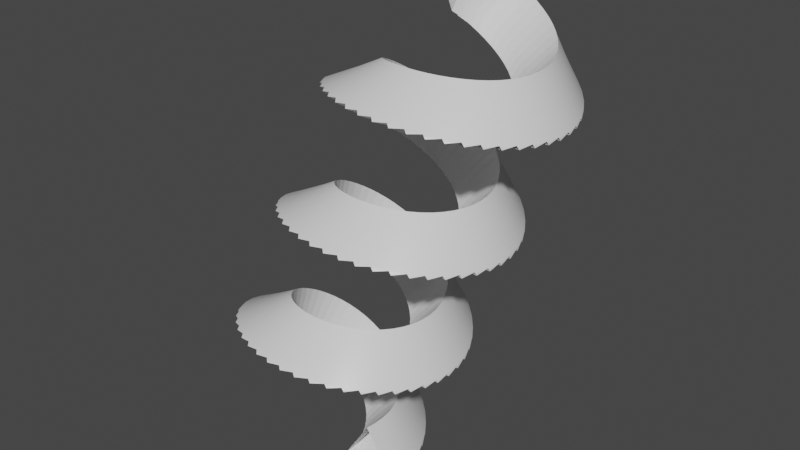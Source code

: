 # Source: ramps_and_templates_for_game.blend  (saved by Blender 2.83.19; exported with 4.5.12 LTS)
import bpy
from mathutils import Matrix  # noqa: F401  (used for matrix-valued properties, if any)

bpy.ops.wm.read_factory_settings(use_empty=True)
scene = bpy.context.scene
scene.name = 'Scene'

# ---- collections
col_col = bpy.data.collections.new('Col'); scene.collection.children.link(col_col)
col_ref = bpy.data.collections.new('ref'); scene.collection.children.link(col_ref)
col_collection_3 = bpy.data.collections.new('Collection 3'); scene.collection.children.link(col_collection_3)
col_acutuallystraight = bpy.data.collections.new('acutuallystraight'); scene.collection.children.link(col_acutuallystraight)
col_collection_3_002 = bpy.data.collections.new('Collection 3.002'); scene.collection.children.link(col_collection_3_002)
col_collection_3_003 = bpy.data.collections.new('Collection 3.003'); scene.collection.children.link(col_collection_3_003)
col_straight_not_half = bpy.data.collections.new('straight not half'); scene.collection.children.link(col_straight_not_half)
col_collection_3_001 = bpy.data.collections.new('Collection 3.001'); scene.collection.children.link(col_collection_3_001)

# ---- materials (node trees are filled in below, after node groups)
mat_material = bpy.data.materials.new('Material')
mat_material.alpha_threshold = 0.0
mat_material.use_transparent_shadow = False
mat_material.line_color = (0.0, 0.0, 0.0, 1.0)

# ---- node groups
ng_auto_smooth = bpy.data.node_groups.new('Auto Smooth', 'GeometryNodeTree')
_s = ng_auto_smooth.interface.new_socket(name='Geometry', in_out='OUTPUT', socket_type='NodeSocketGeometry')
_s = ng_auto_smooth.interface.new_socket(name='Geometry', in_out='INPUT', socket_type='NodeSocketGeometry')
_s = ng_auto_smooth.interface.new_socket(name='Angle', in_out='INPUT', socket_type='NodeSocketFloat')
_s.subtype = 'ANGLE'
_s.min_value = 0.0
_s.max_value = 3.142
ng_auto_smooth.is_modifier = True
_N = ng_auto_smooth.nodes; _L = ng_auto_smooth.links
n0 = _N.new('NodeGroupOutput'); n0.name = 'Group Output'; n0.location = (480, -100)
n1 = _N.new('NodeGroupInput'); n1.name = 'Group Input'; n1.location = (-420, -300)
n2 = _N.new('NodeGroupInput'); n2.name = 'Group Input.001'; n2.location = (-60, -100)
n3 = _N.new('GeometryNodeSetShadeSmooth'); n3.name = 'Set Shade Smooth'; n3.location = (120, -100)
n3.domain = 'EDGE'
n4 = _N.new('GeometryNodeSetShadeSmooth'); n4.name = 'Set Shade Smooth.001'; n4.location = (300, -100)
n5 = _N.new('GeometryNodeInputMeshEdgeAngle'); n5.name = 'Edge Angle'; n5.location = (-420, -220)
n6 = _N.new('GeometryNodeInputEdgeSmooth'); n6.name = 'Is Edge Smooth'; n6.location = (-60, -160)
n7 = _N.new('GeometryNodeInputShadeSmooth'); n7.name = 'Is Face Smooth'; n7.location = (-240, -340)
n8 = _N.new('FunctionNodeBooleanMath'); n8.name = 'Boolean Math'; n8.location = (-60, -220)
n9 = _N.new('FunctionNodeCompare'); n9.name = 'Compare'; n9.location = (-240, -180)
n9.operation = 'LESS_EQUAL'
_L.new(n5.outputs[0], n9.inputs[0])
_L.new(n4.outputs[0], n0.inputs[0])
_L.new(n1.outputs[1], n9.inputs[1])
_L.new(n9.outputs[0], n8.inputs[0])
_L.new(n7.outputs[0], n8.inputs[1])
_L.new(n2.outputs[0], n3.inputs[0])
_L.new(n6.outputs[0], n3.inputs[1])
_L.new(n3.outputs[0], n4.inputs[0])
_L.new(n8.outputs[0], n3.inputs[2])
n0.is_active_output = True

# ---- material node trees
mat_material.use_nodes = True; mat_material.node_tree.nodes.clear()
_N = mat_material.node_tree.nodes; _L = mat_material.node_tree.links
n0 = _N.new('ShaderNodeOutputMaterial'); n0.name = 'Material Output'; n0.location = (300, 300)
n1 = _N.new('ShaderNodeBsdfPrincipled'); n1.name = 'Principled BSDF'; n1.location = (10, 300)
n1.distribution = 'GGX'
n1.subsurface_method = 'BURLEY'
n1.inputs[2].default_value = 0.4
n1.inputs[3].default_value = 1.45
n1.inputs[27].default_value = (0.0, 0.0, 0.0, 1.0)
n1.inputs[28].default_value = 1.0
_L.new(n1.outputs[0], n0.inputs[0])
n0.is_active_output = True

# ---- world
world_world = bpy.data.worlds.new('World'); scene.world = world_world
world_world.use_nodes = True; world_world.node_tree.nodes.clear()
_N = world_world.node_tree.nodes; _L = world_world.node_tree.links
n0 = _N.new('ShaderNodeOutputWorld'); n0.name = 'World Output'; n0.location = (300, 300)
n1 = _N.new('ShaderNodeBackground'); n1.name = 'Background'; n1.location = (10, 300)
n1.inputs[0].default_value = (0.05088, 0.05088, 0.05088, 1.0)
_L.new(n1.outputs[0], n0.inputs[0])
n0.is_active_output = True
world_world.color = (0.05088, 0.05088, 0.05088)
world_world.use_sun_shadow = False
world_world.sun_shadow_jitter_overblur = 0.0

# ---- meshes
me_plane_001 = bpy.data.meshes.new('Plane.001')
me_plane_001.from_pydata([(-1.0, -1.0, 0.0), (1.0, -1.0, 0.0), (-1.0, 1.0, 0.0), (1.0, 1.0, 0.0)], [], [(0, 1, 3, 2)])
_uv = me_plane_001.uv_layers.new(name='UVMap')
_uv.uv.foreach_set('vector', [0.0, 0.0, 1.0, 0.0, 1.0, 1.0, 0.0, 1.0])
me_plane_001.use_remesh_fix_poles = True
me_plane_001.use_remesh_preserve_attributes = False
me_plane_001.use_mirror_vertex_groups = False
me_plane_001.update()
me_cube = bpy.data.meshes.new('Cube')
me_cube.from_pydata([(0.1027, 0.1942, 1.452), (1.0, 0.1942, 0.0), (0.1027, -0.1942, 1.452), (1.0, -0.1942, 0.0), (-0.1027, 0.1942, 1.452), (-1.0, 0.1942, 0.0), (-0.1027, -0.1942, 1.452), (-1.0, -0.1942, 0.0), (-1.0, 0.1942, -0.1969), (-1.0, -0.1942, -0.1969), (1.0, 0.1942, -0.1969), (1.0, -0.1942, -0.1969)], [], [(0, 4, 6, 2), (3, 2, 6, 7), (7, 6, 4, 5), (5, 1, 10, 8), (1, 0, 2, 3), (5, 4, 0, 1), (8, 10, 11, 9), (3, 7, 9, 11), (7, 5, 8, 9), (1, 3, 11, 10)])
me_cube.polygons.foreach_set('use_smooth', [True] * 10)
_uv = me_cube.uv_layers.new(name='UVMap')
_uv.uv.foreach_set('vector', [0.625, 0.5, 0.875, 0.5, 0.875, 0.75, 0.625, 0.75, 0.375, 0.75, 0.625, 0.75, 0.625, 1.0, 0.375, 1.0, 0.375, 0.0, 0.625, 0.0, 0.625, 0.25, 0.375, 0.25, 0.375, 0.25, 0.375, 0.5, 0.375, 0.5, 0.375, 0.25, 0.375, 0.5, 0.625, 0.5, 0.625, 0.75, 0.375, 0.75, 0.375, 0.25, 0.625, 0.25, 0.625, 0.5, 0.375, 0.5, 0.125, 0.5, 0.375, 0.5, 0.375, 0.75, 0.125, 0.75, 0.375, 0.75, 0.375, 1.0, 0.375, 1.0, 0.375, 0.75, 0.375, 0.0, 0.375, 0.25, 0.375, 0.25, 0.375, 0.0, 0.375, 0.5, 0.375, 0.75, 0.375, 0.75, 0.375, 0.5])
me_cube.materials.append(mat_material)
me_cube.use_remesh_preserve_volume = False
me_cube.use_remesh_preserve_attributes = False
me_cube.use_mirror_vertex_groups = False
me_cube.update()
me_cube_001 = bpy.data.meshes.new('Cube.001')
me_cube_001.from_pydata([(0.1027, 0.1224, 1.449), (1.0, 0.1857, -0.0003421), (0.1027, -0.1942, 1.452), (1.0, -0.1942, 0.0), (-0.1027, 0.1224, 1.449), (-1.0, 0.1857, -0.0003421), (-0.1027, -0.1942, 1.452), (-1.0, -0.1942, 0.0), (-1.0, 0.1943, -0.1968), (-1.0, -0.1942, -0.1969), (1.0, 0.1943, -0.1968), (1.0, -0.1942, -0.1969), (0.1027, 0.3664, 1.471), (1.0, 0.5558, 0.03209), (-0.1027, 0.3664, 1.471), (-1.0, 0.5558, 0.03209), (-1.0, 0.5815, -0.1629), (1.0, 0.5815, -0.1629), (0.1027, 0.6076, 1.513), (1.0, 0.9216, 0.09664), (-0.1027, 0.6076, 1.513), (-1.0, 0.9216, 0.09664), (-1.0, 0.9642, -0.09536), (1.0, 0.9642, -0.09536), (0.1027, 0.8441, 1.577), (1.0, 1.28, 0.1928), (-0.1027, 0.8441, 1.577), (-1.0, 1.28, 0.1928), (-1.0, 1.34, 0.005276), (1.0, 1.34, 0.005276), (0.1027, 1.074, 1.66), (1.0, 1.629, 0.3199), (-0.1027, 1.074, 1.66), (-1.0, 1.629, 0.3199), (-1.0, 1.705, 0.1382), (1.0, 1.705, 0.1382), (0.1027, 1.296, 1.764), (1.0, 1.966, 0.477), (-0.1027, 1.296, 1.764), (-1.0, 1.966, 0.477), (-1.0, 2.057, 0.3025), (1.0, 2.057, 0.3025), (0.1027, 1.508, 1.886), (1.0, 2.288, 0.6628), (-0.1027, 1.508, 1.886), (-1.0, 2.288, 0.6628), (-1.0, 2.393, 0.4969), (1.0, 2.393, 0.4969), (0.1027, 1.709, 2.027), (1.0, 2.592, 0.8759), (-0.1027, 1.709, 2.027), (-1.0, 2.592, 0.8759), (-1.0, 2.712, 0.7198), (1.0, 2.712, 0.7198), (0.1027, 1.896, 2.184), (1.0, 2.877, 1.115), (-0.1027, 1.896, 2.184), (-1.0, 2.877, 1.115), (-1.0, 3.009, 0.9697), (1.0, 3.009, 0.9697), (0.1027, 2.07, 2.358), (1.0, 3.139, 1.377), (-0.1027, 2.07, 2.358), (-1.0, 3.139, 1.377), (-1.0, 3.284, 1.245), (1.0, 3.284, 1.245), (0.1027, 2.227, 2.545), (1.0, 3.378, 1.662), (-0.1027, 2.227, 2.545), (-1.0, 3.378, 1.662), (-1.0, 3.534, 1.542), (1.0, 3.534, 1.542), (0.1027, 2.367, 2.746), (1.0, 3.591, 1.966), (-0.1027, 2.367, 2.746), (-1.0, 3.591, 1.966), (-1.0, 3.757, 1.861), (1.0, 3.757, 1.861), (0.1027, 2.49, 2.958), (1.0, 3.777, 2.288), (-0.1027, 2.49, 2.958), (-1.0, 3.777, 2.288), (-1.0, 3.951, 2.197), (1.0, 3.951, 2.197), (0.1027, 2.621, 3.246), (1.0, 3.937, 2.633), (-0.1027, 2.621, 3.246), (-1.0, 3.937, 2.633), (-1.0, 4.115, 2.549), (1.0, 4.115, 2.549), (0.0, 0.1943, -0.1968), (0.0, -0.1942, -0.1969), (0.0, 0.5815, -0.1629), (0.0, 0.9642, -0.09536), (0.0, 1.34, 0.005276), (0.0, 1.705, 0.1382), (0.0, 2.057, 0.3025), (0.0, 2.393, 0.4969), (0.0, 2.712, 0.7198), (0.0, 3.009, 0.9697), (0.0, 3.284, 1.245), (0.0, 3.534, 1.542), (0.0, 3.757, 1.861), (0.0, 3.951, 2.197), (0.0, 4.115, 2.549)], [], [(7, 9, 91, 11, 3, 2, 6), (7, 6, 4, 5), (1, 0, 2, 3), (90, 10, 11, 91), (7, 5, 8, 9), (1, 3, 11, 10), (0, 4, 6, 2), (5, 4, 14, 15), (13, 12, 0, 1), (92, 17, 10, 90), (5, 15, 16, 8), (13, 1, 10, 17), (12, 14, 4, 0), (15, 14, 20, 21), (19, 18, 12, 13), (93, 23, 17, 92), (15, 21, 22, 16), (19, 13, 17, 23), (18, 20, 14, 12), (21, 20, 26, 27), (25, 24, 18, 19), (94, 29, 23, 93), (21, 27, 28, 22), (25, 19, 23, 29), (24, 26, 20, 18), (27, 26, 32, 33), (31, 30, 24, 25), (95, 35, 29, 94), (27, 33, 34, 28), (31, 25, 29, 35), (30, 32, 26, 24), (33, 32, 38, 39), (37, 36, 30, 31), (96, 41, 35, 95), (33, 39, 40, 34), (37, 31, 35, 41), (36, 38, 32, 30), (39, 38, 44, 45), (43, 42, 36, 37), (97, 47, 41, 96), (39, 45, 46, 40), (43, 37, 41, 47), (42, 44, 38, 36), (45, 44, 50, 51), (49, 48, 42, 43), (98, 53, 47, 97), (45, 51, 52, 46), (49, 43, 47, 53), (48, 50, 44, 42), (51, 50, 56, 57), (55, 54, 48, 49), (99, 59, 53, 98), (51, 57, 58, 52), (55, 49, 53, 59), (54, 56, 50, 48), (57, 56, 62, 63), (61, 60, 54, 55), (100, 65, 59, 99), (57, 63, 64, 58), (61, 55, 59, 65), (60, 62, 56, 54), (63, 62, 68, 69), (67, 66, 60, 61), (101, 71, 65, 100), (63, 69, 70, 64), (67, 61, 65, 71), (66, 68, 62, 60), (69, 68, 74, 75), (73, 72, 66, 67), (102, 77, 71, 101), (69, 75, 76, 70), (73, 67, 71, 77), (72, 74, 68, 66), (75, 74, 80, 81), (79, 78, 72, 73), (103, 83, 77, 102), (75, 81, 82, 76), (79, 73, 77, 83), (78, 80, 74, 72), (81, 80, 86, 87), (85, 84, 78, 79), (104, 89, 83, 103), (81, 87, 88, 82), (85, 79, 83, 89), (85, 89, 104, 88, 87, 86, 84), (84, 86, 80, 78), (88, 104, 103, 82), (82, 103, 102, 76), (76, 102, 101, 70), (70, 101, 100, 64), (64, 100, 99, 58), (58, 99, 98, 52), (52, 98, 97, 46), (46, 97, 96, 40), (40, 96, 95, 34), (34, 95, 94, 28), (28, 94, 93, 22), (22, 93, 92, 16), (16, 92, 90, 8), (8, 90, 91, 9)])
me_cube_001.polygons.foreach_set('use_smooth', [True] * 100)
_uv = me_cube_001.uv_layers.new(name='UVMap')
_uv.uv.foreach_set('vector', [0.9715, 0.2889, 0.9999, 0.2889, 0.9999, 0.4332, 0.9999, 0.5774, 0.9715, 0.5774, 0.762, 0.448, 0.762, 0.4184, 0.739, 0.1777, 0.739, 0.4372, 0.6837, 0.4372, 0.6837, 0.1777, 0.6837, 0.7279, 0.6837, 0.4684, 0.739, 0.4684, 0.739, 0.7279, 0.6837, 0.91, 0.6837, 0.7578, 0.739, 0.7578, 0.739, 0.91, 0.739, 0.1777, 0.6837, 0.1777, 0.6837, 0.1477, 0.739, 0.1477, 0.6837, 0.7279, 0.739, 0.7279, 0.739, 0.7578, 0.6837, 0.7578, 0.6837, 0.4684, 0.6837, 0.4372, 0.739, 0.4372, 0.739, 0.4684, 0.6837, 0.1777, 0.6837, 0.4372, 0.6319, 0.4372, 0.6319, 0.1777, 0.6319, 0.7279, 0.6319, 0.4684, 0.6837, 0.4684, 0.6837, 0.7279, 0.6319, 0.91, 0.6319, 0.7578, 0.6837, 0.7578, 0.6837, 0.91, 0.6837, 0.1777, 0.6319, 0.1777, 0.6319, 0.1477, 0.6837, 0.1477, 0.6319, 0.7279, 0.6837, 0.7279, 0.6837, 0.7578, 0.6319, 0.7578, 0.6319, 0.4684, 0.6319, 0.4372, 0.6837, 0.4372, 0.6837, 0.4684, 0.6319, 0.1777, 0.6319, 0.4372, 0.5801, 0.4372, 0.5801, 0.1777, 0.5801, 0.7279, 0.5801, 0.4684, 0.6319, 0.4684, 0.6319, 0.7279, 0.5801, 0.91, 0.5801, 0.7578, 0.6319, 0.7578, 0.6319, 0.91, 0.6319, 0.1777, 0.5801, 0.1777, 0.5801, 0.1477, 0.6319, 0.1477, 0.5801, 0.7279, 0.6319, 0.7279, 0.6319, 0.7578, 0.5801, 0.7578, 0.5801, 0.4684, 0.5801, 0.4372, 0.6319, 0.4372, 0.6319, 0.4684, 0.5801, 0.1777, 0.5801, 0.4372, 0.5284, 0.4372, 0.5284, 0.1777, 0.5284, 0.7279, 0.5284, 0.4684, 0.5801, 0.4684, 0.5801, 0.7279, 0.5284, 0.91, 0.5284, 0.7578, 0.5801, 0.7578, 0.5801, 0.91, 0.5801, 0.1777, 0.5284, 0.1777, 0.5284, 0.1477, 0.5801, 0.1477, 0.5284, 0.7279, 0.5801, 0.7279, 0.5801, 0.7578, 0.5284, 0.7578, 0.5284, 0.4684, 0.5284, 0.4372, 0.5801, 0.4372, 0.5801, 0.4684, 0.5284, 0.1777, 0.5284, 0.4372, 0.4766, 0.4372, 0.4766, 0.1777, 0.4766, 0.7279, 0.4766, 0.4684, 0.5284, 0.4684, 0.5284, 0.7279, 0.4766, 0.91, 0.4766, 0.7578, 0.5284, 0.7578, 0.5284, 0.91, 0.5284, 0.1777, 0.4766, 0.1777, 0.4766, 0.1477, 0.5284, 0.1477, 0.4766, 0.7279, 0.5284, 0.7279, 0.5284, 0.7578, 0.4766, 0.7578, 0.4766, 0.4684, 0.4766, 0.4372, 0.5284, 0.4372, 0.5284, 0.4684, 0.4766, 0.1777, 0.4766, 0.4372, 0.4248, 0.4372, 0.4248, 0.1777, 0.4248, 0.7279, 0.4248, 0.4684, 0.4766, 0.4684, 0.4766, 0.7279, 0.4248, 0.91, 0.4248, 0.7578, 0.4766, 0.7578, 0.4766, 0.91, 0.4766, 0.1777, 0.4248, 0.1777, 0.4248, 0.1477, 0.4766, 0.1477, 0.4248, 0.7279, 0.4766, 0.7279, 0.4766, 0.7578, 0.4248, 0.7578, 0.4248, 0.4684, 0.4248, 0.4372, 0.4766, 0.4372, 0.4766, 0.4684, 0.4248, 0.1777, 0.4248, 0.4372, 0.373, 0.4372, 0.373, 0.1777, 0.373, 0.7279, 0.373, 0.4684, 0.4248, 0.4684, 0.4248, 0.7279, 0.373, 0.91, 0.373, 0.7578, 0.4248, 0.7578, 0.4248, 0.91, 0.4248, 0.1777, 0.373, 0.1777, 0.373, 0.1477, 0.4248, 0.1477, 0.373, 0.7279, 0.4248, 0.7279, 0.4248, 0.7578, 0.373, 0.7578, 0.373, 0.4684, 0.373, 0.4372, 0.4248, 0.4372, 0.4248, 0.4684, 0.373, 0.1777, 0.373, 0.4372, 0.3212, 0.4372, 0.3212, 0.1777, 0.3212, 0.7279, 0.3212, 0.4684, 0.373, 0.4684, 0.373, 0.7279, 0.3212, 0.91, 0.3212, 0.7578, 0.373, 0.7578, 0.373, 0.91, 0.373, 0.1777, 0.3212, 0.1777, 0.3212, 0.1477, 0.373, 0.1477, 0.3212, 0.7279, 0.373, 0.7279, 0.373, 0.7578, 0.3212, 0.7578, 0.3212, 0.4684, 0.3212, 0.4372, 0.373, 0.4372, 0.373, 0.4684, 0.3212, 0.1777, 0.3212, 0.4372, 0.2694, 0.4372, 0.2694, 0.1777, 0.2694, 0.7279, 0.2694, 0.4684, 0.3212, 0.4684, 0.3212, 0.7279, 0.2694, 0.91, 0.2694, 0.7578, 0.3212, 0.7578, 0.3212, 0.91, 0.3212, 0.1777, 0.2694, 0.1777, 0.2694, 0.1477, 0.3212, 0.1477, 0.2694, 0.7279, 0.3212, 0.7279, 0.3212, 0.7578, 0.2694, 0.7578, 0.2694, 0.4684, 0.2694, 0.4372, 0.3212, 0.4372, 0.3212, 0.4684, 0.2694, 0.1777, 0.2694, 0.4372, 0.2176, 0.4372, 0.2176, 0.1777, 0.2176, 0.7279, 0.2176, 0.4684, 0.2694, 0.4684, 0.2694, 0.7279, 0.2176, 0.91, 0.2176, 0.7578, 0.2694, 0.7578, 0.2694, 0.91, 0.2694, 0.1777, 0.2176, 0.1777, 0.2176, 0.1477, 0.2694, 0.1477, 0.2176, 0.7279, 0.2694, 0.7279, 0.2694, 0.7578, 0.2176, 0.7578, 0.2176, 0.4684, 0.2176, 0.4372, 0.2694, 0.4372, 0.2694, 0.4684, 0.2176, 0.1777, 0.2176, 0.4372, 0.1659, 0.4372, 0.1659, 0.1777, 0.1659, 0.7279, 0.1659, 0.4684, 0.2176, 0.4684, 0.2176, 0.7279, 0.1659, 0.91, 0.1659, 0.7578, 0.2176, 0.7578, 0.2176, 0.91, 0.2176, 0.1777, 0.1659, 0.1777, 0.1659, 0.1477, 0.2176, 0.1477, 0.1659, 0.7279, 0.2176, 0.7279, 0.2176, 0.7578, 0.1659, 0.7578, 0.1659, 0.4684, 0.1659, 0.4372, 0.2176, 0.4372, 0.2176, 0.4684, 0.1659, 0.1777, 0.1659, 0.4372, 0.1141, 0.4372, 0.1141, 0.1777, 0.1141, 0.7279, 0.1141, 0.4684, 0.1659, 0.4684, 0.1659, 0.7279, 0.1141, 0.91, 0.1141, 0.7578, 0.1659, 0.7578, 0.1659, 0.91, 0.1659, 0.1777, 0.1141, 0.1777, 0.1141, 0.1477, 0.1659, 0.1477, 0.1141, 0.7279, 0.1659, 0.7279, 0.1659, 0.7578, 0.1141, 0.7578, 0.1141, 0.4684, 0.1141, 0.4372, 0.1659, 0.4372, 0.1659, 0.4684, 0.1141, 0.1777, 0.1141, 0.4372, 0.06229, 0.4372, 0.06229, 0.1777, 0.06229, 0.7279, 0.06229, 0.4684, 0.1141, 0.4684, 0.1141, 0.7279, 0.06229, 0.91, 0.06229, 0.7578, 0.1141, 0.7578, 0.1141, 0.91, 0.1141, 0.1777, 0.06229, 0.1777, 0.06229, 0.1477, 0.1141, 0.1477, 0.06229, 0.7279, 0.1141, 0.7279, 0.1141, 0.7578, 0.06229, 0.7578, 0.06229, 0.4684, 0.06229, 0.4372, 0.1141, 0.4372, 0.1141, 0.4684, 0.06229, 0.1777, 0.06229, 0.4372, 0.007046, 0.4372, 0.007046, 0.1777, 0.007046, 0.7279, 0.007046, 0.4684, 0.06229, 0.4684, 0.06229, 0.7279, 0.007046, 0.91, 0.007046, 0.7578, 0.06229, 0.7578, 0.06229, 0.91, 0.06229, 0.1777, 0.007046, 0.1777, 0.007046, 0.1477, 0.06229, 0.1477, 0.007046, 0.7279, 0.06229, 0.7279, 0.06229, 0.7578, 0.007046, 0.7578, 0.9715, 0.0001352, 0.9999, 0.0001352, 0.9999, 0.1444, 0.9999, 0.2887, 0.9715, 0.2887, 0.762, 0.1592, 0.762, 0.1296, 0.007046, 0.4684, 0.007046, 0.4372, 0.06229, 0.4372, 0.06229, 0.4684, 0.007046, 0.1477, 0.007046, -0.004381, 0.06229, -0.004381, 0.06229, 0.1477, 0.06229, 0.1477, 0.06229, -0.004381, 0.1141, -0.004381, 0.1141, 0.1477, 0.1141, 0.1477, 0.1141, -0.004381, 0.1659, -0.004381, 0.1659, 0.1477, 0.1659, 0.1477, 0.1659, -0.004381, 0.2176, -0.004381, 0.2176, 0.1477, 0.2176, 0.1477, 0.2176, -0.004381, 0.2694, -0.004381, 0.2694, 0.1477, 0.2694, 0.1477, 0.2694, -0.004381, 0.3212, -0.004381, 0.3212, 0.1477, 0.3212, 0.1477, 0.3212, -0.004381, 0.373, -0.004381, 0.373, 0.1477, 0.373, 0.1477, 0.373, -0.004381, 0.4248, -0.004381, 0.4248, 0.1477, 0.4248, 0.1477, 0.4248, -0.004381, 0.4766, -0.004381, 0.4766, 0.1477, 0.4766, 0.1477, 0.4766, -0.004381, 0.5284, -0.004381, 0.5284, 0.1477, 0.5284, 0.1477, 0.5284, -0.004381, 0.5801, -0.004381, 0.5801, 0.1477, 0.5801, 0.1477, 0.5801, -0.004381, 0.6319, -0.004381, 0.6319, 0.1477, 0.6319, 0.1477, 0.6319, -0.004381, 0.6837, -0.004381, 0.6837, 0.1477, 0.6837, 0.1477, 0.6837, -0.004381, 0.739, -0.004381, 0.739, 0.1477])
me_cube_001.materials.append(mat_material)
me_cube_001.use_remesh_preserve_volume = False
me_cube_001.use_remesh_preserve_attributes = False
me_cube_001.use_mirror_vertex_groups = False
me_cube_001.update()
me_cube_002 = bpy.data.meshes.new('Cube.002')
me_cube_002.from_pydata([(0.0721, 0.1942, 1.452), (1.0, 0.1942, -0.01998), (0.0721, -0.1942, 1.452), (1.0, -0.1942, -0.01998), (-0.0721, 0.1942, 1.452), (-1.0, 0.1942, -0.01998), (-0.0721, -0.1942, 1.452), (-1.0, -0.1942, -0.01998), (-1.0, 0.1942, -0.1769), (-1.0, -0.1942, -0.1769), (1.0, 0.1942, -0.1769), (1.0, -0.1942, -0.1769)], [], [(0, 4, 6, 2), (7, 6, 4, 5), (1, 0, 2, 3), (8, 10, 11, 9), (7, 5, 8, 9), (1, 3, 11, 10)])
me_cube_002.polygons.foreach_set('use_smooth', [True] * 6)
_uv = me_cube_002.uv_layers.new(name='UVMap')
_uv.uv.foreach_set('vector', [0.625, 0.5, 0.875, 0.5, 0.875, 0.75, 0.625, 0.75, 0.375, 0.0, 0.625, 0.0, 0.625, 0.25, 0.375, 0.25, 0.375, 0.5, 0.625, 0.5, 0.625, 0.75, 0.375, 0.75, 0.125, 0.5, 0.375, 0.5, 0.375, 0.75, 0.125, 0.75, 0.375, 0.0, 0.375, 0.25, 0.375, 0.25, 0.375, 0.0, 0.375, 0.5, 0.375, 0.75, 0.375, 0.75, 0.375, 0.5])
me_cube_002.materials.append(mat_material)
me_cube_002.use_remesh_preserve_volume = False
me_cube_002.use_remesh_preserve_attributes = False
me_cube_002.use_mirror_vertex_groups = False
me_cube_002.update()
me_cube_007 = bpy.data.meshes.new('Cube.007')
me_cube_007.from_pydata([(0.0721, 0.1942, 1.452), (1.0, 0.1942, -0.01998), (0.0721, -0.1942, 1.452), (1.0, -0.1942, -0.01998), (-0.0721, 0.1942, 1.452), (-0.01705, 0.1942, -0.01998), (-0.0721, -0.1942, 1.452), (-0.01705, -0.1942, -0.01998), (-0.01705, 0.1942, -0.1769), (-0.01705, -0.1942, -0.1769), (1.0, 0.1942, -0.1769), (1.0, -0.1942, -0.1769)], [], [(0, 4, 6, 2), (7, 6, 4, 5), (1, 0, 2, 3), (8, 10, 11, 9), (7, 5, 8, 9), (1, 3, 11, 10)])
me_cube_007.polygons.foreach_set('use_smooth', [True] * 6)
_uv = me_cube_007.uv_layers.new(name='UVMap')
_uv.uv.foreach_set('vector', [0.625, 0.5, 0.875, 0.5, 0.875, 0.75, 0.625, 0.75, 0.375, 0.0, 0.625, 0.0, 0.625, 0.25, 0.375, 0.25, 0.375, 0.5, 0.625, 0.5, 0.625, 0.75, 0.375, 0.75, 0.125, 0.5, 0.375, 0.5, 0.375, 0.75, 0.125, 0.75, 0.375, 0.0, 0.375, 0.25, 0.375, 0.25, 0.375, 0.0, 0.375, 0.5, 0.375, 0.75, 0.375, 0.75, 0.375, 0.5])
me_cube_007.materials.append(mat_material)
me_cube_007.use_remesh_preserve_volume = False
me_cube_007.use_remesh_preserve_attributes = False
me_cube_007.use_mirror_vertex_groups = False
me_cube_007.update()
me_cube_009 = bpy.data.meshes.new('Cube.009')
me_cube_009.from_pydata([(0.0721, 0.1942, 1.452), (1.0, 0.1942, -0.01998), (0.0721, -0.1942, 1.452), (1.0, -0.1942, -0.01998), (-0.0721, 0.1942, 1.452), (-1.0, 0.1942, -0.01998), (-0.0721, -0.1942, 1.452), (-1.0, -0.1942, -0.01998), (-1.0, 0.1942, -0.1769), (-1.0, -0.1942, -0.1769), (1.0, 0.1942, -0.1769), (1.0, -0.1942, -0.1769)], [], [(0, 4, 6, 2), (7, 6, 4, 5), (1, 0, 2, 3), (8, 10, 11, 9), (7, 5, 8, 9), (1, 3, 11, 10)])
me_cube_009.polygons.foreach_set('use_smooth', [True] * 6)
_uv = me_cube_009.uv_layers.new(name='UVMap')
_uv.uv.foreach_set('vector', [0.625, 0.5, 0.875, 0.5, 0.875, 0.75, 0.625, 0.75, 0.375, 0.0, 0.625, 0.0, 0.625, 0.25, 0.375, 0.25, 0.375, 0.5, 0.625, 0.5, 0.625, 0.75, 0.375, 0.75, 0.125, 0.5, 0.375, 0.5, 0.375, 0.75, 0.125, 0.75, 0.375, 0.0, 0.375, 0.25, 0.375, 0.25, 0.375, 0.0, 0.375, 0.5, 0.375, 0.75, 0.375, 0.75, 0.375, 0.5])
me_cube_009.materials.append(mat_material)
me_cube_009.use_remesh_preserve_volume = False
me_cube_009.use_remesh_preserve_attributes = False
me_cube_009.use_mirror_vertex_groups = False
me_cube_009.update()
me_plane = bpy.data.meshes.new('Plane')
me_plane.from_pydata([(-1.0, -1.0, 0.0), (1.0, -1.0, 0.0), (-1.0, 1.0, 0.0), (1.0, 1.0, 0.0)], [], [(0, 1, 3, 2)])
_uv = me_plane.uv_layers.new(name='UVMap')
_uv.uv.foreach_set('vector', [0.0, 0.0, 1.0, 0.0, 1.0, 1.0, 0.0, 1.0])
me_plane.use_remesh_fix_poles = True
me_plane.use_remesh_preserve_attributes = False
me_plane.use_mirror_vertex_groups = False
me_plane.update()
me_cube_003 = bpy.data.meshes.new('Cube.003')
me_cube_003.from_pydata([(0.0721, 0.1942, 1.452), (1.0, 0.1942, -0.01998), (0.0721, -0.1942, 1.452), (1.0, -0.1942, -0.01998), (-0.0721, 0.1942, 1.452), (-1.0, 0.1942, -0.01998), (-0.0721, -0.1942, 1.452), (-1.0, -0.1942, -0.01998), (-1.0, 0.1942, -0.1769), (-1.0, -0.1942, -0.1769), (1.0, 0.1942, -0.1769), (1.0, -0.1942, -0.1769)], [], [(0, 4, 6, 2), (7, 6, 4, 5), (1, 0, 2, 3), (8, 10, 11, 9), (7, 5, 8, 9), (1, 3, 11, 10)])
me_cube_003.polygons.foreach_set('use_smooth', [True] * 6)
_uv = me_cube_003.uv_layers.new(name='UVMap')
_uv.uv.foreach_set('vector', [0.625, 0.5, 0.875, 0.5, 0.875, 0.75, 0.625, 0.75, 0.375, 0.0, 0.625, 0.0, 0.625, 0.25, 0.375, 0.25, 0.375, 0.5, 0.625, 0.5, 0.625, 0.75, 0.375, 0.75, 0.125, 0.5, 0.375, 0.5, 0.375, 0.75, 0.125, 0.75, 0.375, 0.0, 0.375, 0.25, 0.375, 0.25, 0.375, 0.0, 0.375, 0.5, 0.375, 0.75, 0.375, 0.75, 0.375, 0.5])
me_cube_003.materials.append(mat_material)
me_cube_003.use_remesh_preserve_volume = False
me_cube_003.use_remesh_preserve_attributes = False
me_cube_003.use_mirror_vertex_groups = False
me_cube_003.update()
me_plane_002 = bpy.data.meshes.new('Plane.002')
me_plane_002.from_pydata([(-1.0, -1.0, 0.0), (1.0, -1.0, 0.0), (-1.0, 1.0, 0.0), (1.0, 1.0, 0.0)], [], [(0, 1, 3, 2)])
_uv = me_plane_002.uv_layers.new(name='UVMap')
_uv.uv.foreach_set('vector', [0.0, 0.0, 1.0, 0.0, 1.0, 1.0, 0.0, 1.0])
me_plane_002.use_remesh_fix_poles = True
me_plane_002.use_remesh_preserve_attributes = False
me_plane_002.use_mirror_vertex_groups = False
me_plane_002.update()
me_cube_011 = bpy.data.meshes.new('Cube.011')
me_cube_011.from_pydata([(0.0721, 0.1942, 1.452), (1.0, 0.1942, -0.01998), (0.0721, -0.1942, 1.452), (1.0, -0.1942, -0.01998), (-0.0721, 0.1942, 1.452), (-1.0, 0.1942, -0.01998), (-0.0721, -0.1942, 1.452), (-1.0, -0.1942, -0.01998), (-1.0, 0.1942, -0.1769), (-1.0, -0.1942, -0.1769), (1.0, 0.1942, -0.1769), (1.0, -0.1942, -0.1769)], [], [(0, 4, 6, 2), (7, 6, 4, 5), (1, 0, 2, 3), (8, 10, 11, 9), (7, 5, 8, 9), (1, 3, 11, 10)])
me_cube_011.polygons.foreach_set('use_smooth', [True] * 6)
_uv = me_cube_011.uv_layers.new(name='UVMap')
_uv.uv.foreach_set('vector', [0.625, 0.5, 0.875, 0.5, 0.875, 0.75, 0.625, 0.75, 0.375, 0.0, 0.625, 0.0, 0.625, 0.25, 0.375, 0.25, 0.375, 0.5, 0.625, 0.5, 0.625, 0.75, 0.375, 0.75, 0.125, 0.5, 0.375, 0.5, 0.375, 0.75, 0.125, 0.75, 0.375, 0.0, 0.375, 0.25, 0.375, 0.25, 0.375, 0.0, 0.375, 0.5, 0.375, 0.75, 0.375, 0.75, 0.375, 0.5])
me_cube_011.materials.append(mat_material)
me_cube_011.use_remesh_preserve_volume = False
me_cube_011.use_remesh_preserve_attributes = False
me_cube_011.use_mirror_vertex_groups = False
me_cube_011.update()
me_cube_008 = bpy.data.meshes.new('Cube.008')
me_cube_008.from_pydata([(0.0721, 0.1942, 1.452), (1.0, 0.1942, -0.01998), (0.0721, -0.1942, 1.452), (1.0, -0.1942, -0.01998), (-0.0721, 0.1942, 1.452), (-1.0, 0.1942, -0.01998), (-0.0721, -0.1942, 1.452), (-1.0, -0.1942, -0.01998), (-1.0, 0.1942, -0.1769), (-1.0, -0.1942, -0.1769), (1.0, 0.1942, -0.1769), (1.0, -0.1942, -0.1769)], [], [(0, 4, 6, 2), (7, 6, 4, 5), (1, 0, 2, 3), (8, 10, 11, 9), (7, 5, 8, 9), (1, 3, 11, 10)])
me_cube_008.polygons.foreach_set('use_smooth', [True] * 6)
_uv = me_cube_008.uv_layers.new(name='UVMap')
_uv.uv.foreach_set('vector', [0.625, 0.5, 0.875, 0.5, 0.875, 0.75, 0.625, 0.75, 0.375, 0.0, 0.625, 0.0, 0.625, 0.25, 0.375, 0.25, 0.375, 0.5, 0.625, 0.5, 0.625, 0.75, 0.375, 0.75, 0.125, 0.5, 0.375, 0.5, 0.375, 0.75, 0.125, 0.75, 0.375, 0.0, 0.375, 0.25, 0.375, 0.25, 0.375, 0.0, 0.375, 0.5, 0.375, 0.75, 0.375, 0.75, 0.375, 0.5])
me_cube_008.materials.append(mat_material)
me_cube_008.use_remesh_preserve_volume = False
me_cube_008.use_remesh_preserve_attributes = False
me_cube_008.use_mirror_vertex_groups = False
me_cube_008.update()

# ---- objects
ob_plane_001 = bpy.data.objects.new('Plane.001', me_plane_001)
ob_cube = bpy.data.objects.new('Cube', me_cube)
ob_cube_001 = bpy.data.objects.new('Cube.001', me_cube_001)
ob_cube_002 = bpy.data.objects.new('Cube.002', me_cube_002)
ob_empty = bpy.data.objects.new('Empty', None)
ob_cube_006 = bpy.data.objects.new('Cube.006', me_cube_007)
ob_empty_004 = bpy.data.objects.new('Empty.004', None)
ob_cube_004 = bpy.data.objects.new('Cube.004', me_cube_009)
ob_empty_002 = bpy.data.objects.new('Empty.002', None)
ob_plane = bpy.data.objects.new('Plane', me_plane)
ob_cube_007 = bpy.data.objects.new('Cube.007', me_cube_003)
ob_empty_005 = bpy.data.objects.new('Empty.005', None)
ob_plane_002 = bpy.data.objects.new('Plane.002', me_plane_002)
ob_cube_005 = bpy.data.objects.new('Cube.005', me_cube_011)
ob_empty_003 = bpy.data.objects.new('Empty.003', None)
ob_cube_003 = bpy.data.objects.new('Cube.003', me_cube_008)
ob_empty_001 = bpy.data.objects.new('Empty.001', None)

# ---- transforms, parenting, visibility, modifiers, constraints
ob_plane_001.location = (0.0, 0.0, 0.0)
ob_plane_001.rotation_euler = (0.0, 1.571, 0.0)
ob_plane_001.lineart.crease_threshold = 0.0
ob_cube.location = (0.0, 0.0, 0.0)
ob_cube.lock_rotations_4d = False
ob_cube.empty_display_type = 'ARROWS'
ob_cube.lineart.crease_threshold = 0.0
_m = ob_cube.modifiers.new('Array', 'ARRAY')
_m.count = 14
_m.constant_offset_displace = (0.0, 0.0, 0.0)
_m.relative_offset_displace = (0.0, 1.0, 0.0)
_m.use_object_offset = True
_m.offset_object = ob_empty
ob_cube_001.location = (0.0, 0.0, 0.0)
ob_cube_001.lock_rotations_4d = False
ob_cube_001.empty_display_type = 'ARROWS'
ob_cube_001.lineart.crease_threshold = 0.0
_m = ob_cube_001.modifiers.new('Auto Smooth', 'NODES')
_m.node_group = ng_auto_smooth
_gi = [s.identifier for s in ng_auto_smooth.interface.items_tree if s.item_type == 'SOCKET' and s.in_out == 'INPUT']
_m[_gi[1]] = 0.5236  # Angle
ob_cube_002.location = (0.0, 0.0, 0.0)
ob_cube_002.scale = (4.5, 4.5, 4.5)
ob_cube_002.lock_rotations_4d = False
ob_cube_002.empty_display_type = 'ARROWS'
ob_cube_002.lineart.crease_threshold = 0.0
_m = ob_cube_002.modifiers.new('Array', 'ARRAY')
_m.count = 19
_m.constant_offset_displace = (0.0, 0.0, 0.0)
_m.relative_offset_displace = (0.0, 1.0, 0.0)
_m.merge_threshold = 1.0
_m.use_object_offset = True
_m.offset_object = ob_empty
_m = ob_cube_002.modifiers.new('Weld', 'WELD')
_m.merge_threshold = 0.157
_m = ob_cube_002.modifiers.new('Auto Smooth', 'NODES')
_m.node_group = ng_auto_smooth
_gi = [s.identifier for s in ng_auto_smooth.interface.items_tree if s.item_type == 'SOCKET' and s.in_out == 'INPUT']
_m[_gi[1]] = 0.5236  # Angle
ob_empty.parent = ob_cube_002
ob_empty.location = (-3.606e-18, -0.01764, 0.01624)
ob_empty.rotation_euler = (0.08727, -0.0, 0.0)
ob_empty.empty_display_type = 'SPHERE'
ob_empty.lineart.crease_threshold = 0.0
ob_cube_006.location = (0.0, 0.0, 0.0)
ob_cube_006.scale = (4.5, 4.5, 4.5)
ob_cube_006.lock_rotations_4d = False
ob_cube_006.empty_display_type = 'ARROWS'
ob_cube_006.lineart.crease_threshold = 0.0
_m = ob_cube_006.modifiers.new('Array', 'ARRAY')
_m.count = 25
_m.constant_offset_displace = (0.0, 0.0, 0.0)
_m.relative_offset_displace = (0.0, 1.0, 0.0)
_m.merge_threshold = 1.0
_m.use_object_offset = True
_m.offset_object = ob_empty_004
_m = ob_cube_006.modifiers.new('Weld', 'WELD')
_m.merge_threshold = 0.157
_m = ob_cube_006.modifiers.new('Mirror', 'MIRROR')
_m.use_axis = (False, False, False)
_m.mirror_object = ob_plane
_m = ob_cube_006.modifiers.new('Auto Smooth', 'NODES')
_m.node_group = ng_auto_smooth
_gi = [s.identifier for s in ng_auto_smooth.interface.items_tree if s.item_type == 'SOCKET' and s.in_out == 'INPUT']
_m[_gi[1]] = 0.5236  # Angle
ob_empty_004.parent = ob_cube_006
ob_empty_004.location = (-3.606e-18, 0.0, 0.0)
ob_empty_004.empty_display_type = 'SPHERE'
ob_empty_004.lineart.crease_threshold = 0.0
ob_cube_004.location = (0.0, 0.0, 0.0)
ob_cube_004.scale = (4.5, 4.5, 4.5)
ob_cube_004.lock_rotations_4d = False
ob_cube_004.empty_display_type = 'ARROWS'
ob_cube_004.lineart.crease_threshold = 0.0
_m = ob_cube_004.modifiers.new('Array', 'ARRAY')
_m.count = 25
_m.constant_offset_displace = (0.0, 0.0, 0.0)
_m.relative_offset_displace = (0.0, 1.0, 0.0)
_m.merge_threshold = 1.0
_m.use_object_offset = True
_m.offset_object = ob_empty_002
_m = ob_cube_004.modifiers.new('Weld', 'WELD')
_m.merge_threshold = 0.157
_m = ob_cube_004.modifiers.new('Auto Smooth', 'NODES')
_m.node_group = ng_auto_smooth
_gi = [s.identifier for s in ng_auto_smooth.interface.items_tree if s.item_type == 'SOCKET' and s.in_out == 'INPUT']
_m[_gi[1]] = 0.5236  # Angle
ob_empty_002.parent = ob_cube_004
ob_empty_002.location = (-3.606e-18, -0.01764, 0.01624)
ob_empty_002.empty_display_type = 'SPHERE'
ob_empty_002.lineart.crease_threshold = 0.0
ob_plane.location = (0.0, 0.0, 0.0)
ob_plane.rotation_euler = (0.0, 1.571, 0.0)
ob_plane.lineart.crease_threshold = 0.0
ob_cube_007.location = (0.0, 0.0, 0.0)
ob_cube_007.scale = (4.5, 4.5, 4.5)
ob_cube_007.lock_rotations_4d = False
ob_cube_007.empty_display_type = 'ARROWS'
ob_cube_007.lineart.crease_threshold = 0.0
_m = ob_cube_007.modifiers.new('Array', 'ARRAY')
_m.count = 155
_m.constant_offset_displace = (0.0, 0.0, 0.0)
_m.relative_offset_displace = (0.0, 1.0, 0.0)
_m.merge_threshold = 1.0
_m.use_object_offset = True
_m.offset_object = ob_empty_005
_m = ob_cube_007.modifiers.new('Weld', 'WELD')
_m.merge_threshold = 0.157
_m = ob_cube_007.modifiers.new('Auto Smooth', 'NODES')
_m.node_group = ng_auto_smooth
_gi = [s.identifier for s in ng_auto_smooth.interface.items_tree if s.item_type == 'SOCKET' and s.in_out == 'INPUT']
_m[_gi[1]] = 0.5236  # Angle
ob_empty_005.parent = ob_cube_007
ob_empty_005.location = (-3.606e-18, -0.01764, 0.01624)
ob_empty_005.rotation_euler = (0.04109, 0.02618, 0.1309)
ob_empty_005.empty_display_type = 'SPHERE'
ob_empty_005.lineart.crease_threshold = 0.0
ob_plane_002.location = (0.0, 0.0, 0.0)
ob_plane_002.rotation_euler = (0.0, 1.571, 0.0)
ob_plane_002.lineart.crease_threshold = 0.0
ob_cube_005.location = (0.0, 0.0, 0.0)
ob_cube_005.scale = (4.5, 4.5, 4.5)
ob_cube_005.lock_rotations_4d = False
ob_cube_005.empty_display_type = 'ARROWS'
ob_cube_005.lineart.crease_threshold = 0.0
_m = ob_cube_005.modifiers.new('Array', 'ARRAY')
_m.count = 25
_m.constant_offset_displace = (0.0, 0.0, 0.0)
_m.relative_offset_displace = (0.0, 1.0, 0.0)
_m.merge_threshold = 1.0
_m.use_object_offset = True
_m.offset_object = ob_empty_003
_m = ob_cube_005.modifiers.new('Weld', 'WELD')
_m.merge_threshold = 0.157
_m = ob_cube_005.modifiers.new('Auto Smooth', 'NODES')
_m.node_group = ng_auto_smooth
_gi = [s.identifier for s in ng_auto_smooth.interface.items_tree if s.item_type == 'SOCKET' and s.in_out == 'INPUT']
_m[_gi[1]] = 0.5236  # Angle
ob_empty_003.parent = ob_cube_005
ob_empty_003.location = (-3.606e-18, 0.0, 0.0)
ob_empty_003.empty_display_type = 'SPHERE'
ob_empty_003.lineart.crease_threshold = 0.0
ob_cube_003.location = (0.0, 0.0, 0.0)
ob_cube_003.scale = (4.5, 4.5, 4.5)
ob_cube_003.lock_rotations_4d = False
ob_cube_003.empty_display_type = 'ARROWS'
ob_cube_003.lineart.crease_threshold = 0.0
_m = ob_cube_003.modifiers.new('Array', 'ARRAY')
_m.count = 25
_m.constant_offset_displace = (0.0, 0.0, 0.0)
_m.relative_offset_displace = (0.0, -1.0, 0.0)
_m.merge_threshold = 1.0
_m.use_object_offset = True
_m.offset_object = ob_empty_001
_m = ob_cube_003.modifiers.new('Weld', 'WELD')
_m.merge_threshold = 0.157
_m = ob_cube_003.modifiers.new('Auto Smooth', 'NODES')
_m.node_group = ng_auto_smooth
_gi = [s.identifier for s in ng_auto_smooth.interface.items_tree if s.item_type == 'SOCKET' and s.in_out == 'INPUT']
_m[_gi[1]] = 0.5236  # Angle
ob_empty_001.parent = ob_cube_003
ob_empty_001.location = (-3.606e-18, -0.01764, 0.01624)
ob_empty_001.rotation_euler = (0.003993, -0.0, 0.0)
ob_empty_001.empty_display_type = 'SPHERE'
ob_empty_001.lineart.crease_threshold = 0.0

# ---- collection membership
scene.collection.objects.link(ob_plane_001)
col_col.objects.link(ob_cube)
col_ref.objects.link(ob_cube_001)
col_collection_3.objects.link(ob_cube_002)
col_collection_3.objects.link(ob_empty)
col_acutuallystraight.objects.link(ob_cube_006)
col_acutuallystraight.objects.link(ob_empty_004)
col_collection_3_002.objects.link(ob_cube_004)
col_collection_3_002.objects.link(ob_empty_002)
col_collection_3_002.objects.link(ob_plane)
col_collection_3_003.objects.link(ob_cube_007)
col_collection_3_003.objects.link(ob_empty_005)
col_collection_3_003.objects.link(ob_plane_002)
col_straight_not_half.objects.link(ob_cube_005)
col_straight_not_half.objects.link(ob_empty_003)
col_collection_3_001.objects.link(ob_cube_003)
col_collection_3_001.objects.link(ob_empty_001)
def _layer_coll(name, lc=None):
    lc = lc or bpy.context.view_layer.layer_collection
    for c in lc.children:
        if c.name == name: return c
        r = _layer_coll(name, c)
        if r: return r
_layer_coll('Col').exclude = True
_layer_coll('ref').exclude = True
_layer_coll('Collection 3').exclude = True
_layer_coll('acutuallystraight').exclude = True
_layer_coll('Collection 3.002').exclude = True
_layer_coll('straight not half').exclude = True
_layer_coll('Collection 3.001').exclude = True

# ---- scene / render settings (as saved in the file)
scene.frame_start = 1; scene.frame_end = 250; scene.frame_set(0)
scene.render.engine = 'BLENDER_EEVEE_NEXT'
scene.cycles.use_denoising = False
scene.cycles.samples = 128
scene.cycles.sampling_pattern = 'TABULATED_SOBOL'
scene.cycles.use_adaptive_sampling = False
scene.cycles.use_light_tree = False
scene.view_settings.view_transform = 'Filmic'
bpy.context.view_layer.update()

# ---- added for rendering (the .blend has no active camera and no usable light): camera, sun
cam_auto = bpy.data.cameras.new('AutoCamera')
cam_auto.lens = 50.0
cam_auto.sensor_width = 36.0
cam_auto.clip_end = 1515.04
ob_auto_camera = bpy.data.objects.new('AutoCamera', cam_auto)
scene.collection.objects.link(ob_auto_camera)
ob_auto_camera.location = (84.5545, -95.0686, 103.486)
ob_auto_camera.rotation_euler = (1.09748, -7.21219e-08, 0.694738)
scene.camera = ob_auto_camera
light_auto_sun = bpy.data.lights.new('AutoSun', 'SUN')
light_auto_sun.energy = 3.0
light_auto_sun.angle = 0.0523599
ob_auto_sun = bpy.data.objects.new('AutoSun', light_auto_sun)
scene.collection.objects.link(ob_auto_sun)
ob_auto_sun.rotation_euler = (0.872665, 0.174533, 0.523599)
bpy.context.view_layer.update()
